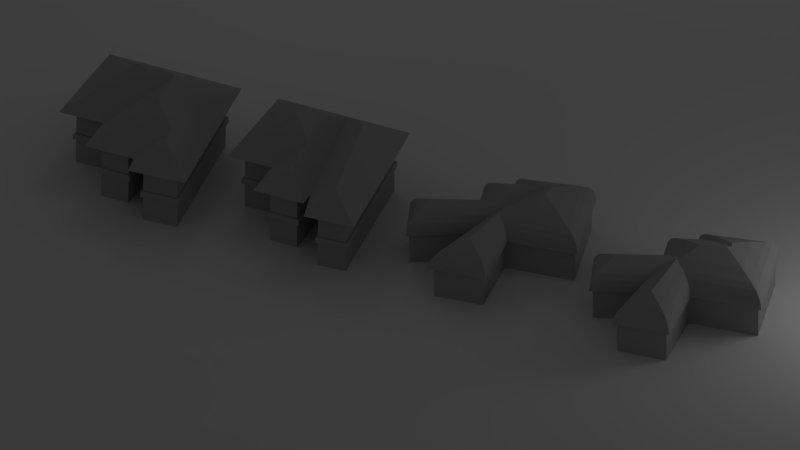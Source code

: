# Source: discont1.blend  (saved by Blender 2.62.0; exported with 4.5.12 LTS)
import bpy
from mathutils import Matrix  # noqa: F401  (used for matrix-valued properties, if any)

bpy.ops.wm.read_factory_settings(use_empty=True)
scene = bpy.context.scene
scene.name = 'Scene'

# ---- collections
col_collection_1 = bpy.data.collections.new('Collection 1'); scene.collection.children.link(col_collection_1)

# ---- materials (node trees are filled in below, after node groups)
mat_material_001 = bpy.data.materials.new('Material.001')
mat_material_001.alpha_threshold = 0.0
mat_material_001.use_transparent_shadow = False
mat_material_001.diffuse_color = (0.402, 0.402, 0.402, 1.0)
mat_material_001.roughness = 0.5
mat_material_001.line_color = (0.0, 0.0, 0.0, 1.0)

# ---- material node trees

# ---- world
world_world = bpy.data.worlds.new('World'); scene.world = world_world
world_world.color = (0.05088, 0.05088, 0.05088)
world_world.use_sun_shadow = False
world_world.sun_shadow_jitter_overblur = 0.0
world_world.cycles.sampling_method = 'MANUAL'
world_world.cycles.sample_map_resolution = 256

# ---- cameras
cam_camera_001 = bpy.data.cameras.new('Camera.001')
cam_camera_001.type = 'ORTHO'
cam_camera_001.clip_end = 100.0
cam_camera_001.lens = 35.0
cam_camera_001.sensor_width = 32.0
cam_camera_001.sensor_height = 18.0
cam_camera_001.ortho_scale = 14.99
cam_camera_001.dof.focus_distance = 0.0
cam_camera_001.dof.aperture_fstop = 128.0
cam_camera = bpy.data.cameras.new('Camera')
cam_camera.type = 'ORTHO'
cam_camera.clip_end = 100.0
cam_camera.lens = 35.0
cam_camera.sensor_width = 32.0
cam_camera.sensor_height = 18.0
cam_camera.ortho_scale = 26.8
cam_camera.dof.focus_distance = 0.0
cam_camera.dof.aperture_fstop = 128.0

# ---- lights
light_lamp_002 = bpy.data.lights.new('Lamp.002', 'POINT')
light_lamp_002.transmission_factor = 0.0
light_lamp_002.cutoff_distance = 30.0
light_lamp_002.energy = 200.0
light_lamp_002.shadow_buffer_clip_start = 1.001
light_lamp_002.shadow_soft_size = 2.0
light_lamp_002.shadow_maximum_resolution = 0.006
light_lamp_002.use_absolute_resolution = True
light_lamp_002.cycles.use_multiple_importance_sampling = False
light_lamp_001 = bpy.data.lights.new('Lamp.001', 'POINT')
light_lamp_001.transmission_factor = 0.0
light_lamp_001.cutoff_distance = 30.0
light_lamp_001.energy = 100.0
light_lamp_001.shadow_buffer_clip_start = 1.001
light_lamp_001.shadow_soft_size = 2.0
light_lamp_001.shadow_maximum_resolution = 0.006
light_lamp_001.use_absolute_resolution = True
light_lamp_001.cycles.use_multiple_importance_sampling = False
light_lamp = bpy.data.lights.new('Lamp', 'POINT')
light_lamp.transmission_factor = 0.0
light_lamp.cutoff_distance = 30.0
light_lamp.energy = 100.0
light_lamp.shadow_buffer_clip_start = 1.001
light_lamp.shadow_soft_size = 2.0
light_lamp.shadow_maximum_resolution = 0.006
light_lamp.use_absolute_resolution = True
light_lamp.cycles.use_multiple_importance_sampling = False

# ---- meshes
me_discont4 = bpy.data.meshes.new('discont4')
me_discont4.from_pydata([(3.645, 1.501, 1.822), (3.449, 1.411, 1.721), (2.762, 1.411, 1.958), (2.982, 1.43, 2.686), (1.472, 1.411, 3.269), (1.627, 1.48, 3.337), (0.9527, 0.8226, 3.038), (1.339, 0.8226, 4.106), (1.35, 0.9958, 4.077), (3.476, 1.411, 2.45), (3.063, 1.501, 2.498), (0.9785, 0.9958, 3.049), (2.941, 1.114, 3.144), (2.461, 1.114, 5.034), (2.581, 1.245, 4.93), (3.71, 0.0, 4.864), (3.549, 0.8226, 3.229), (3.721, 0.8226, 4.873), (4.603, 1.348, 1.127), (3.06, 1.245, 1.321), (3.232, 1.348, 1.422), (2.554, 0.8226, 2.471), (1.057, 0.8226, 3.084), (3.494, 1.348, 4.691), (2.922, 1.411, 4.633), (2.76, 1.348, 4.773), (2.844, 0.8226, 3.271), (2.971, 0.8226, 3.106), (2.487, 0.8226, 5.011), (4.704, 1.245, 0.9669), (4.756, 0.8226, 0.8832), (5.382, 0.8226, 3.092), (5.279, 0.8226, 3.021), (3.538, 0.0, 3.221), (2.271, 0.8226, 1.694), (2.481, 0.9958, 2.434), (2.296, 0.9958, 1.707), (3.361, 1.411, 4.583), (4.817, 0.8226, 0.7855), (2.377, 0.8226, 5.107), (2.404, 0.9958, 5.083), (2.942, 1.411, 2.666), (2.798, 1.348, 2.594), (1.318, 1.348, 3.2), (1.495, 1.348, 3.689), (1.561, 1.411, 3.513), (2.986, 0.0, 3.086), (3.02, 1.114, 1.502), (2.347, 1.114, 1.734), (2.455, 1.245, 1.793), (3.789, 0.9958, 4.928), (3.742, 1.114, 4.89), (3.72, 1.501, 2.133), (3.567, 1.501, 2.737), (4.141, 1.689, 2.233), (4.023, 1.587, 1.74), (3.588, 1.501, 1.632), (3.868, 1.597, 1.798), (2.638, 1.245, 2.513), (3.57, 1.114, 3.246), (5.304, 1.114, 3.037), (3.617, 0.9958, 3.284), (5.357, 0.9958, 3.074), (2.891, 0.9958, 1.221), (2.967, 0.9958, 1.475), (1.07, 0.0, 3.09), (1.389, 0.0, 3.973), (1.383, 0.8226, 3.987), (4.396, 1.501, 1.459), (4.676, 1.501, 2.603), (3.132, 1.501, 4.449), (3.162, 1.511, 4.423), (3.171, 1.501, 4.295), (1.033, 1.114, 3.073), (1.422, 1.245, 3.885), (1.147, 1.245, 3.124), (2.5, 0.0, 5.0), (2.875, 0.9958, 3.23), (3.64, 0.8226, 3.302), (4.802, 0.9958, 0.8096), (2.946, 1.114, 1.253), (2.456, 0.8226, 2.422), (2.37, 0.8226, 1.747), (1.373, 1.114, 4.015), (4.77, 1.114, 0.8602), (3.471, 1.245, 3.167), (3.643, 1.245, 4.81), (4.513, 1.411, 1.271), (3.044, 0.8226, 1.514), (3.323, 1.348, 3.049), (3.811, 0.8226, 4.946), (3.386, 1.411, 1.513), (2.382, 0.0, 1.753), (3.195, 1.589, 2.192), (5.192, 1.245, 2.96), (2.531, 1.114, 2.459), (5.024, 1.348, 2.844), (3.822, 1.564, 1.912), (3.236, 1.411, 3.393), (3.08, 1.245, 2.964), (3.288, 1.348, 2.694), (3.186, 1.501, 4.443), (2.942, 0.8226, 1.462), (2.865, 0.8226, 1.206), (2.97, 0.8226, 1.268), (2.566, 0.0, 2.477), (3.132, 1.245, 1.559), (3.356, 1.411, 2.922), (5.267, 0.0, 3.012), (3.298, 1.348, 1.644), (3.265, 1.376, 3.003), (2.617, 1.348, 1.88), (2.983, 0.0, 1.275), (4.873, 1.411, 2.739), (3.056, 0.0, 1.52), (4.749, 0.0, 0.8949), (2.952, 1.501, 2.061), (4.142, 1.65, 1.863)], [], [(0, 1, 2), (3, 4, 5), (6, 7, 8), (9, 10, 3), (6, 8, 11), (12, 13, 14), (15, 16, 17), (18, 19, 20), (6, 21, 22), (23, 24, 25), (26, 27, 28), (18, 29, 19), (30, 31, 32), (15, 33, 16), (34, 35, 36), (23, 37, 24), (30, 38, 31), (26, 39, 40), (41, 42, 43), (4, 44, 45), (45, 5, 4), (46, 28, 27), (47, 48, 49), (13, 50, 51), (52, 53, 54), (53, 52, 9), (55, 56, 57), (48, 58, 49), (50, 59, 51), (60, 61, 62), (13, 40, 50), (45, 3, 5), (63, 64, 47), (65, 66, 67), (55, 68, 56), (53, 69, 54), (70, 71, 72), (26, 28, 39), (73, 74, 75), (46, 76, 28), (41, 43, 4), (3, 41, 4), (67, 26, 7), (77, 40, 13), (62, 78, 31), (79, 63, 80), (81, 82, 21), (8, 26, 77), (83, 8, 77), (62, 79, 84), (85, 23, 86), (77, 13, 12), (87, 18, 20), (86, 23, 25), (17, 28, 76), (34, 88, 82), (81, 11, 35), (85, 89, 23), (73, 83, 74), (28, 17, 90), (7, 6, 22), (87, 20, 91), (86, 25, 14), (83, 77, 12), (92, 82, 88), (50, 61, 59), (62, 61, 78), (52, 93, 10), (94, 89, 85), (95, 75, 58), (17, 76, 15), (94, 96, 89), (52, 97, 93), (72, 98, 24), (98, 37, 23), (51, 59, 85), (99, 44, 74), (67, 27, 26), (100, 45, 44), (11, 83, 73), (101, 72, 71), (25, 100, 99), (27, 67, 66), (102, 103, 104), (99, 100, 44), (94, 18, 96), (92, 105, 21), (102, 104, 88), (16, 31, 78), (90, 78, 61), (47, 49, 106), (27, 66, 46), (31, 79, 62), (92, 21, 82), (100, 9, 45), (53, 9, 107), (79, 80, 84), (84, 80, 19), (17, 16, 78), (70, 101, 71), (81, 6, 11), (37, 70, 24), (98, 23, 89), (52, 10, 9), (65, 22, 21), (16, 33, 108), (109, 106, 49), (98, 89, 110), (68, 91, 56), (11, 8, 83), (95, 73, 75), (37, 101, 70), (60, 29, 94), (109, 49, 111), (102, 34, 36), (1, 111, 2), (36, 35, 95), (17, 78, 90), (97, 55, 57), (40, 90, 50), (94, 85, 59), (112, 104, 30), (43, 74, 44), (1, 109, 111), (24, 98, 25), (34, 102, 88), (40, 39, 90), (91, 109, 1), (103, 102, 64), (51, 85, 86), (94, 29, 18), (41, 3, 10), (91, 20, 109), (37, 98, 72), (28, 90, 39), (112, 88, 104), (14, 13, 51), (103, 38, 30), (34, 81, 35), (37, 72, 101), (38, 63, 79), (80, 47, 106), (14, 51, 86), (62, 84, 60), (68, 87, 91), (107, 96, 113), (72, 24, 70), (81, 34, 82), (20, 19, 106), (112, 114, 88), (107, 89, 96), (94, 59, 60), (107, 110, 89), (100, 107, 9), (90, 61, 50), (103, 30, 104), (25, 99, 14), (2, 111, 42), (108, 115, 30), (25, 110, 100), (96, 18, 87), (74, 83, 12), (41, 10, 116), (64, 36, 48), (20, 106, 109), (113, 53, 107), (6, 81, 21), (56, 91, 1), (57, 0, 97), (12, 14, 99), (31, 38, 79), (8, 7, 26), (103, 64, 63), (92, 88, 114), (7, 22, 67), (100, 110, 107), (97, 0, 116), (108, 30, 32), (1, 0, 56), (10, 93, 116), (111, 49, 58), (97, 116, 93), (113, 87, 68), (26, 40, 77), (25, 98, 110), (102, 36, 64), (35, 73, 95), (65, 67, 22), (52, 55, 97), (41, 116, 2), (63, 47, 80), (60, 84, 29), (69, 68, 117), (74, 12, 99), (42, 58, 75), (69, 117, 54), (0, 2, 116), (16, 32, 31), (60, 59, 61), (35, 11, 73), (9, 3, 45), (64, 48, 47), (112, 30, 115), (113, 68, 69), (48, 95, 58), (36, 95, 48), (52, 117, 55), (111, 58, 42), (84, 19, 29), (4, 43, 44), (96, 87, 113), (55, 117, 68), (42, 75, 43), (43, 75, 74), (80, 106, 19), (2, 42, 41), (113, 69, 53), (38, 103, 63), (16, 108, 32), (52, 54, 117), (56, 0, 57), (65, 21, 105)])
me_discont4.materials.append(mat_material_001)
me_discont4.use_remesh_preserve_volume = False
me_discont4.use_remesh_preserve_attributes = False
me_discont4.use_mirror_vertex_groups = False
me_discont4.update()
me_discont3 = bpy.data.meshes.new('discont3')
me_discont3.from_pydata([(0.9527, 0.8226, 3.038), (1.334, 0.8226, 4.094), (1.346, 0.9958, 4.068), (3.588, 1.501, 1.632), (3.449, 1.411, 1.721), (3.645, 1.501, 1.822), (0.9785, 0.9958, 3.049), (2.55, 1.114, 3.535), (2.469, 1.114, 5.033), (2.565, 1.245, 4.931), (3.095, 1.499, 2.772), (1.472, 1.411, 3.269), (1.665, 1.497, 3.354), (3.71, 0.0, 4.864), (3.549, 0.8226, 3.229), (3.721, 0.8226, 4.873), (4.603, 1.348, 1.127), (3.06, 1.245, 1.321), (3.232, 1.348, 1.422), (2.554, 0.8226, 2.471), (1.057, 0.8226, 3.084), (3.13, 1.501, 2.761), (2.481, 0.8226, 3.631), (2.571, 0.8226, 3.505), (2.49, 0.8226, 5.011), (4.704, 1.245, 0.9669), (4.756, 0.8226, 0.8832), (5.382, 0.8226, 3.092), (5.279, 0.8226, 3.021), (3.538, 0.0, 3.221), (2.271, 0.8226, 1.694), (2.481, 0.9958, 2.434), (2.296, 0.9958, 1.707), (4.074, 1.712, 2.187), (3.452, 1.683, 2.33), (4.676, 1.501, 2.603), (3.097, 1.501, 2.794), (3.15, 1.508, 2.771), (3.108, 1.506, 2.781), (4.396, 1.501, 1.459), (4.513, 1.411, 1.271), (3.386, 1.411, 1.513), (4.817, 0.8226, 0.7855), (2.402, 0.8226, 5.104), (2.423, 0.9958, 5.081), (4.136, 1.674, 2.073), (4.098, 1.676, 1.934), (2.942, 1.411, 2.666), (2.798, 1.348, 2.594), (1.318, 1.348, 3.2), (3.186, 1.501, 4.443), (3.069, 1.501, 3.315), (3.095, 1.537, 4.369), (2.926, 1.411, 3.008), (1.576, 1.411, 3.554), (1.504, 1.348, 3.714), (2.582, 0.0, 3.491), (3.02, 1.114, 1.502), (2.347, 1.114, 1.734), (2.455, 1.245, 1.793), (3.789, 0.9958, 4.928), (3.742, 1.114, 4.89), (2.638, 1.245, 2.513), (3.57, 1.114, 3.246), (5.304, 1.114, 3.037), (3.617, 0.9958, 3.284), (5.357, 0.9958, 3.074), (2.891, 0.9958, 1.221), (2.967, 0.9958, 1.475), (3.098, 1.501, 2.774), (1.07, 0.0, 3.09), (1.389, 0.0, 3.973), (1.383, 0.8226, 3.986), (2.838, 1.411, 4.642), (2.794, 1.348, 3.193), (1.033, 1.114, 3.073), (1.424, 1.245, 3.893), (1.147, 1.245, 3.124), (2.5, 0.0, 5.0), (2.504, 0.9958, 3.6), (3.64, 0.8226, 3.302), (4.802, 0.9958, 0.8096), (2.946, 1.114, 1.253), (2.456, 0.8226, 2.422), (2.37, 0.8226, 1.747), (2.952, 1.501, 2.061), (1.371, 1.114, 4.011), (4.77, 1.114, 0.8602), (3.471, 1.245, 3.167), (3.494, 1.348, 4.691), (3.643, 1.245, 4.81), (3.189, 1.411, 2.942), (4.873, 1.411, 2.739), (2.708, 1.348, 4.779), (3.044, 0.8226, 1.514), (3.323, 1.348, 3.049), (3.811, 0.8226, 4.946), (2.382, 0.0, 1.753), (5.192, 1.245, 2.96), (2.531, 1.114, 2.459), (5.024, 1.348, 2.844), (2.648, 1.245, 3.398), (3.361, 1.411, 4.583), (2.942, 0.8226, 1.462), (2.865, 0.8226, 1.206), (2.97, 0.8226, 1.268), (2.566, 0.0, 2.477), (3.007, 1.501, 4.463), (1.411, 1.513, 3.232), (3.132, 1.245, 1.559), (3.057, 1.48, 2.837), (5.267, 0.0, 3.012), (3.298, 1.348, 1.644), (2.617, 1.348, 1.88), (2.762, 1.411, 1.958), (2.983, 0.0, 1.275), (3.056, 0.0, 1.52), (4.749, 0.0, 0.8949)], [], [(0, 1, 2), (3, 4, 5), (0, 2, 6), (7, 8, 9), (10, 11, 12), (13, 14, 15), (16, 17, 18), (0, 19, 20), (21, 11, 10), (22, 23, 24), (16, 25, 17), (26, 27, 28), (13, 29, 14), (30, 31, 32), (33, 34, 35), (36, 37, 38), (39, 40, 41), (26, 42, 27), (22, 43, 44), (45, 34, 33), (46, 39, 3), (47, 48, 49), (50, 51, 52), (53, 12, 54), (35, 34, 37), (11, 55, 54), (56, 24, 23), (57, 58, 59), (8, 60, 61), (58, 62, 59), (60, 63, 61), (64, 65, 66), (8, 44, 60), (67, 68, 57), (53, 69, 10), (36, 38, 69), (70, 71, 72), (73, 53, 74), (21, 10, 69), (22, 24, 43), (75, 76, 77), (21, 47, 11), (56, 78, 24), (47, 49, 11), (72, 22, 1), (79, 44, 8), (66, 80, 27), (81, 67, 82), (83, 84, 19), (2, 22, 79), (34, 85, 21), (53, 10, 12), (86, 2, 79), (66, 81, 87), (88, 89, 90), (36, 91, 92), (79, 8, 7), (90, 89, 93), (15, 24, 78), (30, 94, 84), (83, 6, 31), (74, 54, 55), (88, 95, 89), (75, 86, 76), (24, 15, 96), (1, 0, 20), (90, 93, 9), (86, 79, 7), (97, 84, 94), (60, 65, 63), (66, 65, 80), (98, 95, 88), (35, 39, 46), (99, 77, 62), (15, 78, 13), (98, 100, 95), (74, 53, 54), (46, 5, 45), (61, 63, 88), (101, 55, 76), (39, 41, 3), (51, 102, 91), (72, 23, 22), (6, 86, 75), (89, 73, 93), (93, 74, 101), (46, 3, 5), (23, 72, 71), (103, 104, 105), (54, 12, 11), (101, 74, 55), (3, 41, 4), (98, 16, 100), (97, 106, 19), (51, 50, 102), (107, 50, 52), (103, 105, 94), (89, 102, 73), (14, 27, 80), (96, 80, 65), (57, 59, 109), (36, 92, 35), (23, 71, 56), (36, 110, 91), (27, 81, 66), (97, 19, 84), (51, 91, 110), (81, 82, 87), (87, 82, 17), (15, 14, 80), (83, 0, 6), (100, 92, 91), (45, 5, 85), (110, 53, 51), (70, 20, 19), (51, 53, 73), (14, 29, 111), (100, 91, 95), (112, 109, 59), (6, 2, 86), (99, 75, 77), (40, 16, 18), (51, 73, 107), (64, 25, 98), (112, 59, 113), (103, 30, 32), (4, 113, 114), (32, 31, 99), (15, 80, 96), (92, 40, 39), (44, 96, 60), (98, 88, 63), (40, 18, 41), (95, 102, 89), (115, 105, 26), (49, 76, 55), (4, 112, 113), (95, 91, 102), (30, 103, 94), (44, 43, 96), (104, 103, 68), (61, 88, 90), (98, 25, 16), (100, 40, 92), (24, 96, 43), (115, 94, 105), (9, 8, 61), (104, 42, 26), (30, 83, 31), (45, 85, 34), (42, 67, 81), (82, 57, 109), (9, 61, 90), (66, 87, 64), (83, 30, 84), (18, 17, 109), (115, 116, 94), (98, 63, 64), (96, 65, 60), (104, 26, 105), (93, 101, 9), (37, 21, 69), (100, 16, 40), (114, 113, 48), (111, 117, 26), (73, 74, 93), (76, 86, 7), (102, 50, 107), (68, 32, 58), (34, 21, 37), (18, 109, 112), (0, 83, 19), (7, 9, 101), (27, 42, 81), (2, 1, 22), (110, 69, 53), (102, 107, 73), (85, 47, 21), (104, 68, 67), (97, 94, 116), (1, 20, 72), (111, 26, 28), (5, 4, 114), (113, 59, 62), (22, 44, 79), (103, 32, 68), (35, 46, 45), (31, 75, 99), (70, 72, 20), (67, 57, 82), (64, 87, 25), (76, 7, 101), (37, 69, 38), (48, 62, 77), (85, 114, 47), (36, 69, 110), (92, 39, 35), (14, 28, 27), (64, 63, 65), (5, 114, 85), (31, 6, 75), (68, 58, 57), (115, 26, 117), (58, 99, 62), (32, 99, 58), (35, 37, 36), (113, 62, 48), (87, 17, 25), (107, 52, 51), (11, 49, 55), (48, 77, 49), (49, 77, 76), (82, 109, 17), (35, 45, 33), (114, 48, 47), (42, 104, 67), (14, 111, 28), (70, 19, 106), (4, 41, 18, 112)])
me_discont3.materials.append(mat_material_001)
me_discont3.use_remesh_preserve_volume = False
me_discont3.use_remesh_preserve_attributes = False
me_discont3.use_mirror_vertex_groups = False
me_discont3.update()
me_discont2 = bpy.data.meshes.new('discont2')
me_discont2.from_pydata([(5.564, 1.16, 5.598), (5.056, 2.166, 0.5781), (5.554, 2.166, 5.589), (0.9006, 0.9442, 3.533), (2.501, 0.9442, 3.499), (2.421, 0.9442, 3.58), (0.8184, 0.9442, 3.614), (1.001, 0.9442, 0.5672), (4.355, 2.166, 5.67), (4.347, 1.16, 5.679), (0.5923, 2.166, 0.145), (5.449, 2.166, 0.145), (5.066, 0.9442, 0.5672), (5.138, 0.9442, 0.4879), (5.653, 0.9442, 5.673), (0.8184, 1.097, 3.614), (5.653, 1.097, 5.673), (5.114, 1.16, 0.5149), (5.623, 1.16, 5.648), (3.877, 2.166, 5.422), (3.898, 2.166, 5.398), (3.933, 0.9442, 3.579), (4.279, 0.9442, 5.765), (4.279, 1.097, 5.765), (1.0, 0.0, 0.5667), (0.9, 0.0, 3.533), (1.002, 1.16, 0.5691), (0.8464, 1.16, 3.586), (0.9025, 1.16, 3.531), (3.929, 3.484, 3.571), (3.857, 3.433, 2.115), (2.078, 2.166, 3.931), (4.0, 0.0, 3.5), (4.346, 0.9442, 5.681), (4.0, 0.9442, 3.499), (3.552, 1.16, 3.552), (3.498, 1.16, 3.498), (3.498, 1.16, 4.998), (2.501, 0.9442, 4.999), (3.5, 0.0, 5.0), (3.499, 0.9442, 4.999), (5.138, 1.097, 0.4879), (5.566, 0.9442, 5.599), (2.419, 3.511, 2.034), (0.4636, 2.166, 3.964), (3.489, 2.166, 4.989), (3.489, 2.166, 3.489), (3.77, 2.166, 3.77), (0.9238, 0.9442, 0.4879), (1.011, 2.166, 0.5781), (3.75, 3.501, 2.02), (2.078, 2.166, 5.422), (3.579, 0.9442, 5.079), (3.579, 0.9442, 3.579), (3.579, 1.097, 3.579), (3.933, 1.097, 3.579), (4.302, 1.16, 5.737), (3.956, 1.16, 3.552), (2.421, 1.097, 3.58), (3.989, 2.166, 6.128), (2.5, 0.0, 3.5), (5.064, 1.16, 0.5691), (4.345, 0.0, 5.682), (5.567, 0.0, 5.6), (5.067, 0.0, 0.5667), (2.502, 1.16, 4.998), (2.448, 1.16, 3.553), (2.448, 1.16, 5.052), (4.002, 1.16, 3.498), (0.95, 1.16, 0.5149), (0.9118, 2.166, 3.522), (2.502, 1.16, 3.498), (2.511, 2.166, 3.488), (2.421, 1.097, 5.079), (3.579, 1.097, 5.079), (6.029, 2.166, 5.992), (4.877, 2.914, 5.016), (4.791, 2.928, 4.352), (3.499, 0.9442, 3.499), (3.5, 0.0, 3.5), (0.9238, 1.097, 0.4879), (2.5, 0.0, 5.0), (3.552, 1.16, 5.052), (2.511, 2.166, 4.989), (4.01, 2.166, 3.489), (2.421, 0.9442, 5.079)], [], [(0, 1, 2), (3, 4, 5), (6, 7, 3), (9, 0, 8), (10, 11, 1), (12, 13, 14), (15, 6, 5), (16, 17, 18), (8, 19, 20), (21, 22, 23), (24, 25, 3), (8, 0, 2), (26, 27, 28), (29, 30, 31), (32, 33, 34), (35, 36, 37), (38, 39, 40), (14, 41, 16), (12, 14, 42), (18, 0, 9), (30, 43, 44), (45, 46, 47), (48, 41, 13), (10, 1, 49), (30, 50, 43), (20, 19, 51), (52, 53, 54), (55, 56, 57), (27, 15, 58), (8, 59, 19), (3, 60, 4), (61, 26, 49), (32, 62, 33), (33, 62, 63), (18, 9, 56), (64, 24, 7), (18, 17, 61), (38, 40, 52), (30, 11, 50), (6, 48, 7), (65, 66, 67), (68, 35, 57), (41, 69, 17), (70, 71, 72), (21, 23, 55), (48, 12, 7), (67, 73, 74), (8, 75, 59), (27, 58, 66), (76, 77, 19), (40, 78, 53), (34, 79, 32), (80, 27, 69), (16, 41, 17), (75, 11, 30), (45, 47, 20), (33, 63, 42), (60, 81, 38), (76, 19, 59), (77, 51, 19), (3, 5, 6), (65, 71, 66), (74, 35, 82), (33, 42, 14), (38, 81, 39), (59, 75, 76), (34, 78, 79), (1, 75, 2), (71, 83, 72), (60, 38, 4), (44, 43, 10), (0, 61, 1), (71, 65, 83), (67, 74, 82), (61, 0, 18), (33, 14, 22), (80, 15, 27), (11, 10, 43), (40, 53, 52), (84, 36, 68), (17, 69, 26), (31, 83, 51), (37, 65, 67), (63, 12, 42), (58, 73, 67), (66, 71, 28), (35, 37, 82), (20, 51, 83), (66, 28, 27), (58, 67, 66), (78, 34, 21), (15, 5, 58), (26, 28, 70), (9, 57, 56), (48, 6, 15), (8, 2, 75), (23, 14, 16), (5, 38, 85), (54, 53, 21), (5, 73, 58), (26, 70, 49), (21, 34, 33), (77, 29, 51), (1, 11, 75), (37, 46, 45), (63, 64, 12), (37, 36, 46), (38, 52, 85), (57, 54, 55), (83, 37, 45), (31, 72, 83), (70, 28, 71), (78, 21, 53), (54, 21, 55), (23, 22, 14), (70, 31, 44), (44, 10, 49), (61, 49, 1), (29, 31, 51), (11, 43, 50), (48, 80, 41), (83, 65, 37), (73, 85, 52), (17, 26, 61), (8, 47, 84), (48, 13, 12), (37, 67, 82), (74, 54, 35), (47, 46, 84), (5, 4, 38), (84, 46, 36), (20, 83, 45), (75, 77, 76), (8, 20, 47), (57, 35, 54), (9, 68, 57), (70, 72, 31), (68, 9, 8), (14, 13, 41), (77, 30, 29), (44, 49, 70), (68, 8, 84), (64, 7, 12), (39, 79, 78), (56, 16, 18), (26, 69, 27), (56, 23, 16), (48, 15, 80), (39, 78, 40), (55, 23, 56), (30, 44, 31), (41, 80, 69), (73, 52, 74), (5, 85, 73), (75, 30, 77), (3, 25, 60), (52, 54, 74), (21, 33, 22), (68, 36, 35), (24, 3, 7)])
me_discont2.materials.append(mat_material_001)
me_discont2.use_remesh_preserve_volume = False
me_discont2.use_remesh_preserve_attributes = False
me_discont2.use_mirror_vertex_groups = False
me_discont2.update()
me_discont1 = bpy.data.meshes.new('discont1')
me_discont1.from_pydata([(5.564, 1.16, 5.598), (5.056, 2.166, 0.5781), (5.554, 2.166, 5.589), (0.9006, 0.9442, 3.533), (2.501, 0.9442, 3.499), (2.421, 0.9442, 3.58), (0.8184, 0.9442, 3.614), (1.001, 0.9442, 0.5672), (4.575, 2.166, 5.655), (4.568, 1.16, 5.664), (0.5923, 2.166, 0.145), (5.449, 2.166, 0.145), (5.066, 0.9442, 0.5672), (5.138, 0.9442, 0.4879), (5.653, 0.9442, 5.673), (0.8184, 1.097, 3.614), (5.653, 1.097, 5.673), (5.114, 1.16, 0.5149), (5.623, 1.16, 5.648), (3.922, 2.166, 4.867), (3.782, 2.166, 3.782), (3.939, 0.9442, 3.579), (4.507, 0.9442, 5.75), (4.507, 1.097, 5.75), (1.0, 0.0, 0.5667), (0.9, 0.0, 3.533), (1.002, 1.16, 0.5691), (0.8464, 1.16, 3.586), (0.9025, 1.16, 3.531), (3.0, 2.823, 2.989), (3.384, 2.549, 0.6831), (2.229, 3.371, 1.838), (4.0, 0.0, 3.5), (4.567, 0.9442, 5.666), (4.0, 0.9442, 3.499), (3.552, 1.16, 3.552), (3.498, 1.16, 3.498), (3.498, 1.16, 4.998), (3.922, 2.166, 5.422), (3.0, 2.823, 4.5), (2.078, 2.166, 5.422), (2.501, 0.9442, 4.999), (3.5, 0.0, 5.0), (3.499, 0.9442, 4.999), (5.138, 1.097, 0.4879), (3.489, 2.166, 4.989), (5.566, 0.9442, 5.599), (4.009, 2.166, 3.489), (0.9238, 0.9442, 0.4879), (1.011, 2.166, 0.5781), (3.489, 2.166, 3.489), (3.579, 0.9442, 5.079), (3.579, 0.9442, 3.579), (3.579, 1.097, 3.579), (3.939, 1.097, 3.579), (4.527, 1.16, 5.721), (3.96, 1.16, 3.552), (2.421, 1.097, 3.58), (4.247, 2.166, 6.111), (2.511, 2.166, 4.989), (2.078, 2.166, 3.931), (2.5, 0.0, 3.5), (5.064, 1.16, 0.5691), (4.567, 0.0, 5.667), (5.567, 0.0, 5.6), (5.067, 0.0, 0.5667), (2.502, 1.16, 4.998), (2.448, 1.16, 3.553), (2.448, 1.16, 5.052), (4.002, 1.16, 3.498), (0.95, 1.16, 0.5149), (0.9118, 2.166, 3.522), (2.502, 1.16, 3.498), (2.511, 2.166, 3.488), (2.421, 1.097, 5.079), (3.579, 1.097, 5.079), (6.029, 2.166, 5.992), (3.499, 0.9442, 3.499), (3.5, 0.0, 3.5), (0.9238, 1.097, 0.4879), (2.5, 0.0, 5.0), (4.312, 3.06, 1.4), (3.552, 1.16, 5.052), (4.975, 2.85, 5.099), (0.4636, 2.166, 3.964), (2.421, 0.9442, 5.079), (2.222, 3.376, 2.228)], [], [(0, 1, 2), (3, 4, 5), (6, 7, 3), (9, 0, 8), (10, 11, 1), (12, 13, 14), (15, 6, 5), (16, 17, 18), (8, 19, 20), (21, 22, 23), (24, 25, 3), (8, 0, 2), (26, 27, 28), (29, 30, 31), (32, 33, 34), (35, 36, 37), (38, 39, 40), (41, 42, 43), (14, 44, 16), (45, 19, 38), (12, 14, 46), (18, 0, 9), (8, 20, 47), (48, 44, 13), (10, 1, 49), (45, 50, 20), (51, 52, 53), (54, 55, 56), (27, 15, 57), (8, 58, 19), (59, 38, 40), (39, 60, 40), (3, 61, 4), (30, 11, 10), (62, 26, 49), (32, 63, 33), (20, 50, 47), (33, 63, 64), (18, 9, 55), (65, 24, 7), (18, 17, 62), (41, 43, 51), (6, 48, 7), (66, 67, 68), (69, 35, 56), (44, 70, 17), (71, 72, 73), (21, 23, 54), (48, 12, 7), (68, 74, 75), (8, 76, 58), (27, 57, 67), (43, 77, 52), (34, 78, 32), (79, 27, 70), (16, 44, 17), (33, 64, 46), (61, 80, 41), (76, 11, 81), (3, 5, 6), (66, 72, 67), (75, 35, 82), (19, 39, 38), (33, 46, 14), (41, 80, 42), (58, 76, 83), (34, 77, 78), (1, 76, 2), (30, 81, 11), (72, 59, 73), (61, 41, 4), (45, 20, 19), (0, 62, 1), (72, 66, 59), (68, 75, 82), (39, 29, 60), (62, 0, 18), (33, 14, 22), (79, 15, 27), (43, 52, 51), (29, 84, 60), (47, 36, 69), (17, 70, 26), (60, 59, 40), (37, 66, 68), (64, 12, 46), (57, 74, 68), (19, 29, 39), (19, 58, 83), (67, 72, 28), (35, 37, 82), (67, 28, 27), (57, 68, 67), (77, 34, 21), (15, 5, 57), (26, 28, 71), (9, 56, 55), (48, 6, 15), (8, 2, 76), (23, 14, 16), (5, 41, 85), (53, 52, 21), (5, 74, 57), (26, 71, 49), (21, 34, 33), (1, 11, 76), (37, 50, 45), (64, 65, 12), (37, 36, 50), (19, 83, 81), (41, 51, 85), (56, 53, 54), (59, 37, 45), (60, 73, 59), (71, 28, 72), (77, 21, 52), (53, 21, 54), (23, 22, 14), (71, 60, 84), (84, 10, 49), (62, 49, 1), (48, 79, 44), (59, 66, 37), (74, 85, 51), (17, 26, 62), (30, 10, 31), (48, 13, 12), (37, 68, 82), (19, 81, 30), (75, 53, 35), (5, 4, 41), (47, 50, 36), (31, 84, 86), (76, 81, 83), (56, 35, 53), (9, 69, 56), (71, 73, 60), (69, 9, 8), (14, 13, 44), (84, 49, 71), (69, 8, 47), (65, 7, 12), (29, 31, 86), (42, 78, 77), (55, 16, 18), (26, 70, 27), (55, 23, 16), (48, 15, 79), (42, 77, 43), (29, 86, 84), (54, 23, 55), (44, 79, 70), (19, 30, 29), (74, 51, 75), (5, 85, 74), (3, 25, 61), (51, 53, 75), (31, 10, 84), (21, 33, 22), (59, 45, 38), (69, 36, 35), (24, 3, 7)])
me_discont1.materials.append(mat_material_001)
me_discont1.use_remesh_preserve_volume = False
me_discont1.use_remesh_preserve_attributes = False
me_discont1.use_mirror_vertex_groups = False
me_discont1.update()
me_plane = bpy.data.meshes.new('Plane')
me_plane.from_pydata([(1.0, 1.0, 0.0), (1.0, -1.0, 0.0), (-1.0, -1.0, 0.0), (-1.0, 1.0, 0.0)], [], [(0, 3, 2, 1)])
me_plane.use_remesh_preserve_volume = False
me_plane.use_remesh_preserve_attributes = False
me_plane.use_mirror_vertex_groups = False
me_plane.update()

# ---- objects
ob_camera_001 = bpy.data.objects.new('Camera.001', cam_camera_001)
ob_mesh_003 = bpy.data.objects.new('Mesh.003', me_discont4)
ob_mesh_002 = bpy.data.objects.new('Mesh.002', me_discont3)
ob_lamp_002 = bpy.data.objects.new('Lamp.002', light_lamp_002)
ob_lamp_001 = bpy.data.objects.new('Lamp.001', light_lamp_001)
ob_mesh_001 = bpy.data.objects.new('Mesh.001', me_discont2)
ob_mesh = bpy.data.objects.new('Mesh', me_discont1)
ob_plane = bpy.data.objects.new('Plane', me_plane)
ob_lamp = bpy.data.objects.new('Lamp', light_lamp)
ob_camera = bpy.data.objects.new('Camera', cam_camera)

# ---- transforms, parenting, visibility, modifiers, constraints
ob_camera_001.location = (5.06, -30.54, 9.536)
ob_camera_001.rotation_euler = (0.9654, -0.003921, 0.4278)
ob_camera_001.lock_rotations_4d = False
ob_camera_001.empty_display_type = 'ARROWS'
ob_camera_001.color = (0.0, 0.0, 0.0, 0.0)
ob_camera_001.display_type = 'WIRE'
ob_camera_001.lineart.crease_threshold = 0.0
ob_mesh_003.location = (-7.499, 3.489, 0.0)
ob_mesh_003.rotation_euler = (1.571, -0.0, 0.0)
ob_mesh_003.scale = (1.408, 1.408, 1.408)
ob_mesh_003.lineart.crease_threshold = 0.0
ob_mesh_002.location = (-0.5726, 3.108, 0.0)
ob_mesh_002.rotation_euler = (1.571, -0.0, 0.0)
ob_mesh_002.scale = (1.408, 1.408, 1.408)
ob_mesh_002.lineart.crease_threshold = 0.0
ob_lamp_002.location = (10.71, 2.024, 4.431)
ob_lamp_002.rotation_euler = (0.6503, 0.05522, 1.866)
ob_lamp_002.lock_rotations_4d = False
ob_lamp_002.empty_display_type = 'ARROWS'
ob_lamp_002.color = (0.0, 0.0, 0.0, 0.0)
ob_lamp_002.lineart.crease_threshold = 0.0
ob_lamp_001.location = (-16.83, 9.994, 16.41)
ob_lamp_001.rotation_euler = (0.6503, 0.05522, 1.866)
ob_lamp_001.lock_rotations_4d = False
ob_lamp_001.empty_display_type = 'ARROWS'
ob_lamp_001.color = (0.0, 0.0, 0.0, 0.0)
ob_lamp_001.lineart.crease_threshold = 0.0
ob_mesh_001.location = (-19.05, 2.132, 0.0)
ob_mesh_001.rotation_euler = (1.571, -0.0, 0.0)
ob_mesh_001.lineart.crease_threshold = 0.0
ob_mesh.location = (-12.84, 2.132, 0.0)
ob_mesh.rotation_euler = (1.571, -0.0, 0.0)
ob_mesh.lineart.crease_threshold = 0.0
ob_plane.location = (0.0, 0.0, 0.0)
ob_plane.scale = (100.0, 100.0, 100.0)
ob_plane.lineart.crease_threshold = 0.0
ob_lamp.location = (-4.053, 26.63, 4.591)
ob_lamp.rotation_euler = (0.6503, 0.05522, 1.866)
ob_lamp.lock_rotations_4d = False
ob_lamp.empty_display_type = 'ARROWS'
ob_lamp.color = (0.0, 0.0, 0.0, 0.0)
ob_lamp.lineart.crease_threshold = 0.0
ob_camera.location = (-0.0694, -14.99, 11.21)
ob_camera.rotation_euler = (0.9654, -0.003921, 0.4278)
ob_camera.lock_rotations_4d = False
ob_camera.empty_display_type = 'ARROWS'
ob_camera.color = (0.0, 0.0, 0.0, 0.0)
ob_camera.display_type = 'WIRE'
ob_camera.lineart.crease_threshold = 0.0

# ---- collection membership
col_collection_1.objects.link(ob_camera_001)
col_collection_1.objects.link(ob_mesh_003)
col_collection_1.objects.link(ob_mesh_002)
col_collection_1.objects.link(ob_lamp_002)
col_collection_1.objects.link(ob_lamp_001)
col_collection_1.objects.link(ob_mesh_001)
col_collection_1.objects.link(ob_mesh)
col_collection_1.objects.link(ob_plane)
col_collection_1.objects.link(ob_lamp)
col_collection_1.objects.link(ob_camera)

# ---- scene / render settings (as saved in the file)
scene.camera = ob_camera
scene.frame_start = 1; scene.frame_end = 250; scene.frame_set(1)
scene.render.engine = 'BLENDER_EEVEE_NEXT'
scene.render.image_settings.color_mode = 'RGB'
scene.render.image_settings.compression = 90
scene.render.dither_intensity = 0.0
scene.render.bake_margin = 2
scene.render.bake_bias = 0.0
scene.cycles.use_denoising = False
scene.cycles.samples = 10
scene.cycles.sampling_pattern = 'TABULATED_SOBOL'
scene.cycles.light_sampling_threshold = 0.0
scene.cycles.use_adaptive_sampling = False
scene.cycles.use_light_tree = False
scene.cycles.blur_glossy = 0.0
scene.cycles.volume_bounces = 1
scene.cycles.pixel_filter_type = 'GAUSSIAN'
scene.cycles.sample_clamp_indirect = 0.0
scene.view_settings.view_transform = 'Standard'
bpy.context.view_layer.update()
